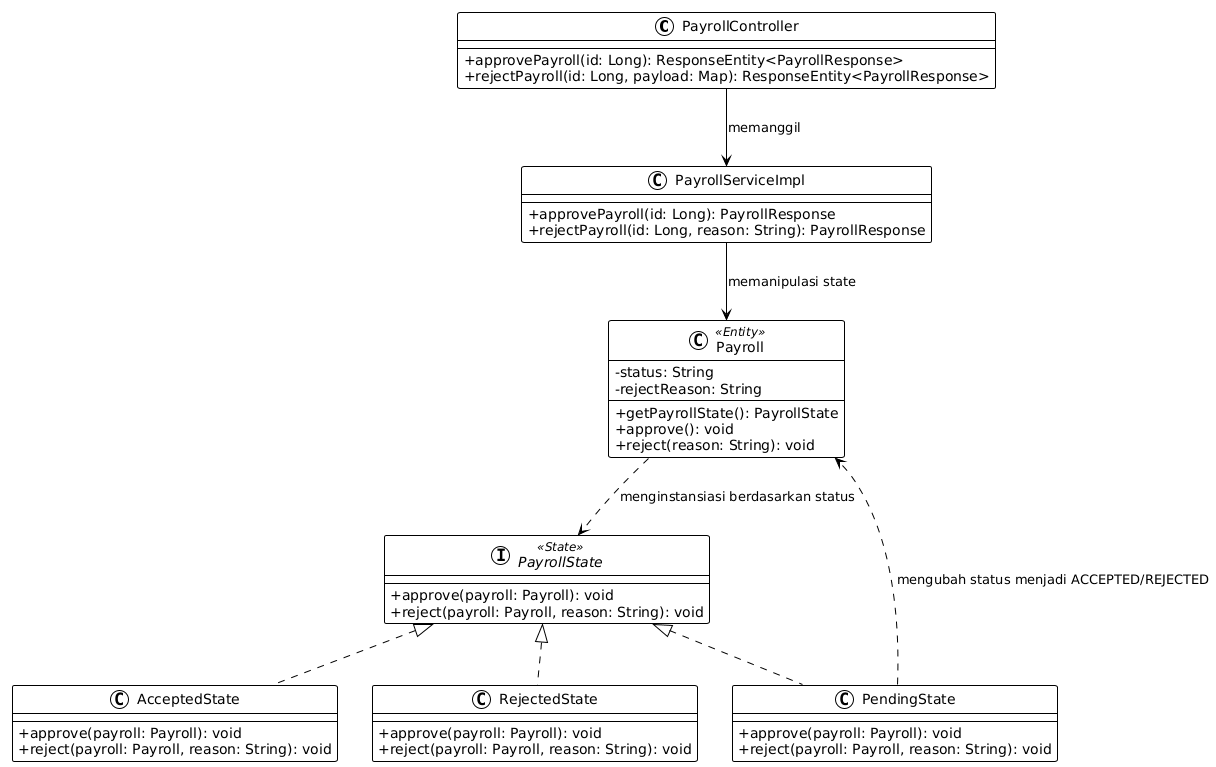

The diagram above was rendered by PlantUML. Its source (embedded in the PNG):
@startuml
!theme plain
skinparam classAttributeIconSize 0

class PayrollController {
  + approvePayroll(id: Long): ResponseEntity<PayrollResponse>
  + rejectPayroll(id: Long, payload: Map): ResponseEntity<PayrollResponse>
}

class PayrollServiceImpl {
  + approvePayroll(id: Long): PayrollResponse
  + rejectPayroll(id: Long, reason: String): PayrollResponse
}

class Payroll <<Entity>> {
  - status: String
  - rejectReason: String
  + getPayrollState(): PayrollState
  + approve(): void
  + reject(reason: String): void
}

interface PayrollState <<State>> {
  + approve(payroll: Payroll): void
  + reject(payroll: Payroll, reason: String): void
}

class PendingState {
  + approve(payroll: Payroll): void
  + reject(payroll: Payroll, reason: String): void
}

class AcceptedState {
  + approve(payroll: Payroll): void
  + reject(payroll: Payroll, reason: String): void
}

class RejectedState {
  + approve(payroll: Payroll): void
  + reject(payroll: Payroll, reason: String): void
}

PayrollController --> PayrollServiceImpl : "memanggil"
PayrollServiceImpl --> Payroll : "memanipulasi state"

Payroll ..> PayrollState : "menginstansiasi berdasarkan status"
PayrollState <|.. PendingState
PayrollState <|.. AcceptedState
PayrollState <|.. RejectedState

PendingState ..> Payroll : "mengubah status menjadi ACCEPTED/REJECTED"
@enduml